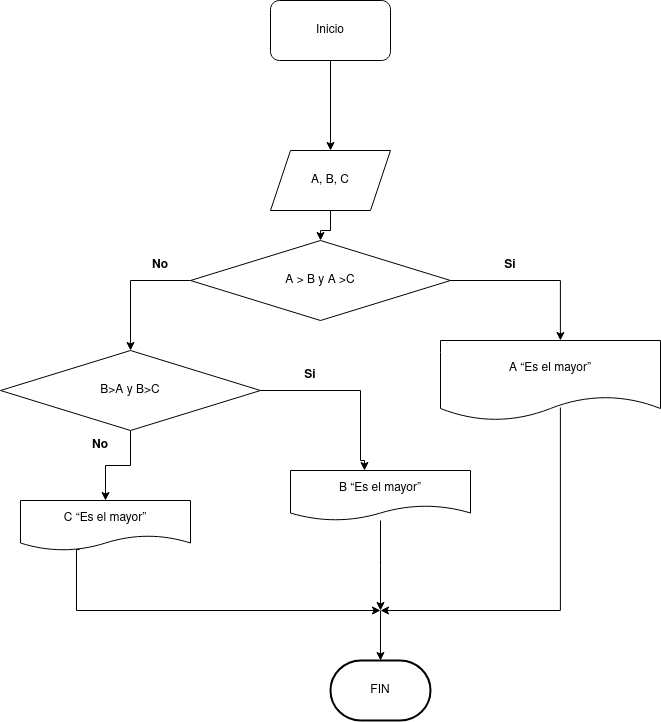

The diagram above was exported from draw.io. Its source (the exported page's mxGraphModel, read from the mxfile embedded in the PNG):
<mxGraphModel dx="474" dy="795" grid="1" gridSize="10" guides="1" tooltips="1" connect="1" arrows="1" fold="1" page="1" pageScale="1" pageWidth="827" pageHeight="1169" math="0" shadow="0">
  <root>
    <mxCell id="0" />
    <mxCell id="1" parent="0" />
    <mxCell id="3chBlTDIOfa92ExYdlaH-10" value="" style="edgeStyle=orthogonalEdgeStyle;rounded=0;orthogonalLoop=1;jettySize=auto;html=1;" edge="1" parent="1" source="3chBlTDIOfa92ExYdlaH-1" target="3chBlTDIOfa92ExYdlaH-2">
      <mxGeometry relative="1" as="geometry" />
    </mxCell>
    <mxCell id="3chBlTDIOfa92ExYdlaH-1" value="Inicio" style="rounded=1;whiteSpace=wrap;html=1;" vertex="1" parent="1">
      <mxGeometry x="390" y="30" width="120" height="60" as="geometry" />
    </mxCell>
    <mxCell id="3chBlTDIOfa92ExYdlaH-11" value="" style="edgeStyle=orthogonalEdgeStyle;rounded=0;orthogonalLoop=1;jettySize=auto;html=1;" edge="1" parent="1" source="3chBlTDIOfa92ExYdlaH-2" target="3chBlTDIOfa92ExYdlaH-3">
      <mxGeometry relative="1" as="geometry" />
    </mxCell>
    <mxCell id="3chBlTDIOfa92ExYdlaH-2" value="A, B, C" style="shape=parallelogram;perimeter=parallelogramPerimeter;whiteSpace=wrap;html=1;fixedSize=1;" vertex="1" parent="1">
      <mxGeometry x="390" y="180" width="120" height="60" as="geometry" />
    </mxCell>
    <mxCell id="3chBlTDIOfa92ExYdlaH-12" style="edgeStyle=orthogonalEdgeStyle;rounded=0;orthogonalLoop=1;jettySize=auto;html=1;entryX=0.5;entryY=0;entryDx=0;entryDy=0;exitX=0;exitY=0.5;exitDx=0;exitDy=0;" edge="1" parent="1" source="3chBlTDIOfa92ExYdlaH-3" target="3chBlTDIOfa92ExYdlaH-4">
      <mxGeometry relative="1" as="geometry">
        <mxPoint x="248" y="370" as="targetPoint" />
      </mxGeometry>
    </mxCell>
    <mxCell id="3chBlTDIOfa92ExYdlaH-13" style="edgeStyle=orthogonalEdgeStyle;rounded=0;orthogonalLoop=1;jettySize=auto;html=1;entryX=0.545;entryY=0;entryDx=0;entryDy=0;entryPerimeter=0;exitX=1;exitY=0.5;exitDx=0;exitDy=0;" edge="1" parent="1" source="3chBlTDIOfa92ExYdlaH-3" target="3chBlTDIOfa92ExYdlaH-5">
      <mxGeometry relative="1" as="geometry" />
    </mxCell>
    <mxCell id="3chBlTDIOfa92ExYdlaH-3" value="A &amp;gt; B y A &amp;gt;C" style="rhombus;whiteSpace=wrap;html=1;" vertex="1" parent="1">
      <mxGeometry x="310" y="270" width="260" height="80" as="geometry" />
    </mxCell>
    <mxCell id="3chBlTDIOfa92ExYdlaH-14" style="edgeStyle=orthogonalEdgeStyle;rounded=0;orthogonalLoop=1;jettySize=auto;html=1;entryX=0.411;entryY=0;entryDx=0;entryDy=0;entryPerimeter=0;" edge="1" parent="1" source="3chBlTDIOfa92ExYdlaH-4" target="3chBlTDIOfa92ExYdlaH-6">
      <mxGeometry relative="1" as="geometry">
        <mxPoint x="470" y="460" as="targetPoint" />
        <Array as="points">
          <mxPoint x="480" y="420" />
          <mxPoint x="480" y="490" />
          <mxPoint x="484" y="490" />
        </Array>
      </mxGeometry>
    </mxCell>
    <mxCell id="3chBlTDIOfa92ExYdlaH-15" value="" style="edgeStyle=orthogonalEdgeStyle;rounded=0;orthogonalLoop=1;jettySize=auto;html=1;" edge="1" parent="1" source="3chBlTDIOfa92ExYdlaH-4" target="3chBlTDIOfa92ExYdlaH-7">
      <mxGeometry relative="1" as="geometry" />
    </mxCell>
    <mxCell id="3chBlTDIOfa92ExYdlaH-4" value="B&amp;gt;A y B&amp;gt;C" style="rhombus;whiteSpace=wrap;html=1;" vertex="1" parent="1">
      <mxGeometry x="120" y="380" width="260" height="80" as="geometry" />
    </mxCell>
    <mxCell id="3chBlTDIOfa92ExYdlaH-16" style="edgeStyle=orthogonalEdgeStyle;rounded=0;orthogonalLoop=1;jettySize=auto;html=1;exitX=0.545;exitY=0.838;exitDx=0;exitDy=0;exitPerimeter=0;" edge="1" parent="1" source="3chBlTDIOfa92ExYdlaH-5">
      <mxGeometry relative="1" as="geometry">
        <mxPoint x="500" y="640" as="targetPoint" />
        <mxPoint x="690" y="510" as="sourcePoint" />
        <Array as="points">
          <mxPoint x="680" y="640" />
        </Array>
      </mxGeometry>
    </mxCell>
    <mxCell id="3chBlTDIOfa92ExYdlaH-5" value="A “Es el mayor”" style="shape=document;whiteSpace=wrap;html=1;boundedLbl=1;" vertex="1" parent="1">
      <mxGeometry x="560" y="370" width="220" height="80" as="geometry" />
    </mxCell>
    <mxCell id="3chBlTDIOfa92ExYdlaH-17" style="edgeStyle=orthogonalEdgeStyle;rounded=0;orthogonalLoop=1;jettySize=auto;html=1;" edge="1" parent="1" source="3chBlTDIOfa92ExYdlaH-6">
      <mxGeometry relative="1" as="geometry">
        <mxPoint x="500" y="640" as="targetPoint" />
      </mxGeometry>
    </mxCell>
    <mxCell id="3chBlTDIOfa92ExYdlaH-6" value="B “Es el mayor”" style="shape=document;whiteSpace=wrap;html=1;boundedLbl=1;" vertex="1" parent="1">
      <mxGeometry x="410" y="500" width="180" height="50" as="geometry" />
    </mxCell>
    <mxCell id="3chBlTDIOfa92ExYdlaH-18" style="edgeStyle=orthogonalEdgeStyle;rounded=0;orthogonalLoop=1;jettySize=auto;html=1;exitX=0.347;exitY=0.98;exitDx=0;exitDy=0;exitPerimeter=0;" edge="1" parent="1" source="3chBlTDIOfa92ExYdlaH-7">
      <mxGeometry relative="1" as="geometry">
        <mxPoint x="500" y="640" as="targetPoint" />
        <mxPoint x="200" y="640" as="sourcePoint" />
        <Array as="points">
          <mxPoint x="196" y="579" />
          <mxPoint x="196" y="640" />
        </Array>
      </mxGeometry>
    </mxCell>
    <mxCell id="3chBlTDIOfa92ExYdlaH-7" value="C “Es el mayor”" style="shape=document;whiteSpace=wrap;html=1;boundedLbl=1;" vertex="1" parent="1">
      <mxGeometry x="140" y="530" width="170" height="50" as="geometry" />
    </mxCell>
    <mxCell id="3chBlTDIOfa92ExYdlaH-9" value="FIN" style="strokeWidth=2;html=1;shape=mxgraph.flowchart.terminator;whiteSpace=wrap;" vertex="1" parent="1">
      <mxGeometry x="450" y="690" width="100" height="60" as="geometry" />
    </mxCell>
    <mxCell id="3chBlTDIOfa92ExYdlaH-20" value="" style="endArrow=classic;html=1;rounded=0;entryX=0.5;entryY=0;entryDx=0;entryDy=0;entryPerimeter=0;" edge="1" parent="1" target="3chBlTDIOfa92ExYdlaH-9">
      <mxGeometry width="50" height="50" relative="1" as="geometry">
        <mxPoint x="500" y="640" as="sourcePoint" />
        <mxPoint x="465" y="660" as="targetPoint" />
      </mxGeometry>
    </mxCell>
    <mxCell id="3chBlTDIOfa92ExYdlaH-21" value="&lt;div&gt;&lt;b&gt;No&lt;/b&gt;&lt;/div&gt;" style="text;html=1;strokeColor=none;fillColor=none;align=center;verticalAlign=middle;whiteSpace=wrap;rounded=0;" vertex="1" parent="1">
      <mxGeometry x="250" y="280" width="60" height="30" as="geometry" />
    </mxCell>
    <mxCell id="3chBlTDIOfa92ExYdlaH-22" value="&lt;b&gt;Si&lt;/b&gt;" style="text;html=1;strokeColor=none;fillColor=none;align=center;verticalAlign=middle;whiteSpace=wrap;rounded=0;" vertex="1" parent="1">
      <mxGeometry x="600" y="280" width="60" height="30" as="geometry" />
    </mxCell>
    <mxCell id="3chBlTDIOfa92ExYdlaH-23" value="&lt;b&gt;Si&lt;/b&gt;" style="text;html=1;strokeColor=none;fillColor=none;align=center;verticalAlign=middle;whiteSpace=wrap;rounded=0;" vertex="1" parent="1">
      <mxGeometry x="400" y="390" width="60" height="30" as="geometry" />
    </mxCell>
    <mxCell id="3chBlTDIOfa92ExYdlaH-24" value="&lt;div&gt;&lt;b&gt;No&lt;/b&gt;&lt;/div&gt;" style="text;html=1;strokeColor=none;fillColor=none;align=center;verticalAlign=middle;whiteSpace=wrap;rounded=0;" vertex="1" parent="1">
      <mxGeometry x="190" y="460" width="60" height="30" as="geometry" />
    </mxCell>
  </root>
</mxGraphModel>